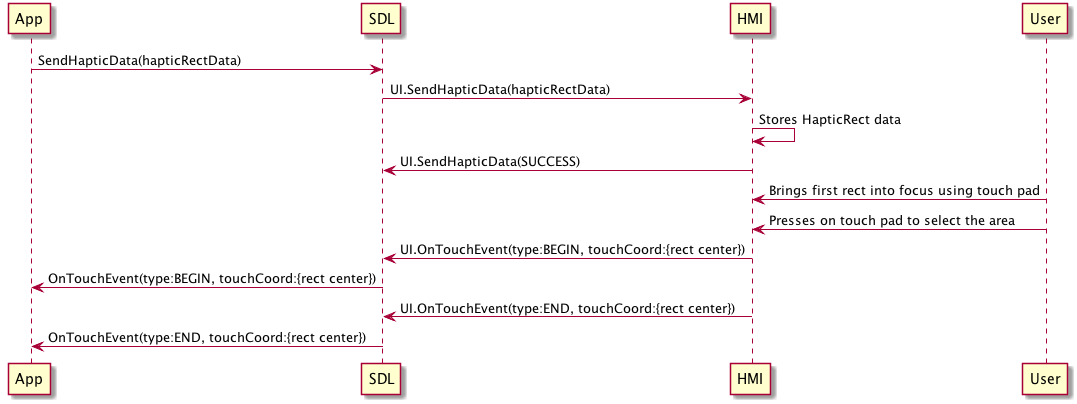

The diagram above was rendered by PlantUML. Its source (embedded in the PNG):
@startuml
/'
Source file for sequence diagram
More information at https://plantuml.com/ 
'/

Participant "App" as A
Participant "SDL" as SDL
Participant "HMI" as HMI
Participant "User" as U

A -> SDL: SendHapticData(hapticRectData)
SDL -> HMI: UI.SendHapticData(hapticRectData)
HMI -> HMI: Stores HapticRect data
HMI -> SDL: UI.SendHapticData(SUCCESS)
U -> HMI: Brings first rect into focus using touch pad
U -> HMI: Presses on touch pad to select the area
HMI -> SDL: UI.OnTouchEvent(type:BEGIN, touchCoord:{rect center})
SDL -> A: OnTouchEvent(type:BEGIN, touchCoord:{rect center})
HMI -> SDL: UI.OnTouchEvent(type:END, touchCoord:{rect center})
SDL -> A: OnTouchEvent(type:END, touchCoord:{rect center})

@enduml